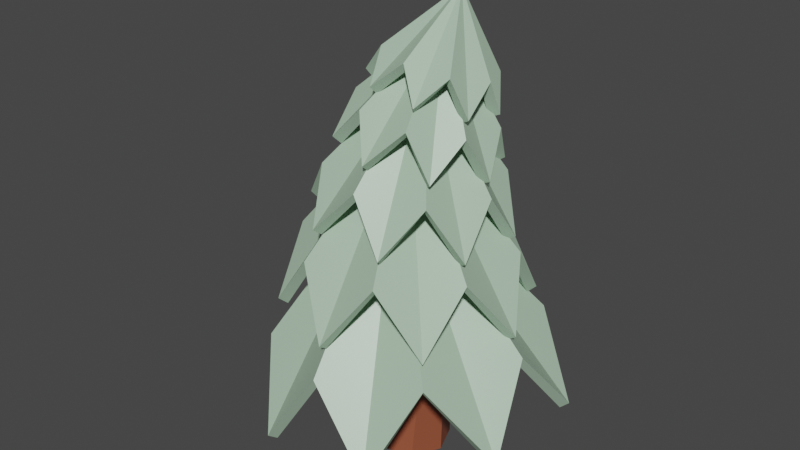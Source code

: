 # Source: snowPine.blend  (saved by Blender 2.93.20; exported with 4.5.12 LTS)
import bpy
from mathutils import Matrix  # noqa: F401  (used for matrix-valued properties, if any)

bpy.ops.wm.read_factory_settings(use_empty=True)
scene = bpy.context.scene
scene.name = 'Scene'

# ---- collections
col_collection = bpy.data.collections.new('Collection'); scene.collection.children.link(col_collection)

# ---- materials (node trees are filled in below, after node groups)
mat_green = bpy.data.materials.new('green')
mat_green.alpha_threshold = 0.0
mat_green.use_transparent_shadow = False
mat_green.line_color = (0.0, 0.0, 0.0, 1.0)
mat_trunk = bpy.data.materials.new('trunk')
mat_trunk.use_transparent_shadow = False

# ---- material node trees
mat_green.use_nodes = True; mat_green.node_tree.nodes.clear()
_N = mat_green.node_tree.nodes; _L = mat_green.node_tree.links
n0 = _N.new('ShaderNodeOutputMaterial'); n0.name = 'Material Output'; n0.location = (300, 300)
n1 = _N.new('ShaderNodeBsdfPrincipled'); n1.name = 'Principled BSDF'; n1.location = (10, 300)
n1.distribution = 'GGX'
n1.subsurface_method = 'BURLEY'
n1.inputs[0].default_value = (0.4026, 0.5633, 0.4179, 1.0)
n1.inputs[2].default_value = 0.4
n1.inputs[3].default_value = 1.45
n1.inputs[27].default_value = (0.0, 0.0, 0.0, 1.0)
n1.inputs[28].default_value = 1.0
_L.new(n1.outputs[0], n0.inputs[0])
n0.is_active_output = True
mat_trunk.use_nodes = True; mat_trunk.node_tree.nodes.clear()
_N = mat_trunk.node_tree.nodes; _L = mat_trunk.node_tree.links
n0 = _N.new('ShaderNodeBsdfPrincipled'); n0.name = 'Principled BSDF'; n0.location = (10, 300)
n0.distribution = 'GGX'
n0.subsurface_method = 'BURLEY'
n0.inputs[0].default_value = (0.2954, 0.07812, 0.0372, 1.0)
n0.inputs[3].default_value = 1.45
n0.inputs[27].default_value = (0.0, 0.0, 0.0, 1.0)
n0.inputs[28].default_value = 1.0
n1 = _N.new('ShaderNodeOutputMaterial'); n1.name = 'Material Output'; n1.location = (300, 300)
_L.new(n0.outputs[0], n1.inputs[0])
n1.is_active_output = True

# ---- world
world_world = bpy.data.worlds.new('World'); scene.world = world_world
world_world.use_nodes = True; world_world.node_tree.nodes.clear()
_N = world_world.node_tree.nodes; _L = world_world.node_tree.links
n0 = _N.new('ShaderNodeOutputWorld'); n0.name = 'World Output'; n0.location = (300, 300)
n1 = _N.new('ShaderNodeBackground'); n1.name = 'Background'; n1.location = (10, 300)
n1.inputs[0].default_value = (0.05088, 0.05088, 0.05088, 1.0)
_L.new(n1.outputs[0], n0.inputs[0])
n0.is_active_output = True
world_world.color = (0.05088, 0.05088, 0.05088)
world_world.use_sun_shadow = False
world_world.sun_shadow_jitter_overblur = 0.0

# ---- meshes
me_circle = bpy.data.meshes.new('Circle')
me_circle.from_pydata([(0.0, 1.0, 0.0), (-0.4477, 1.081, -0.57), (-0.7071, 0.7071, 0.0), (-1.081, 0.4477, -0.57), (-1.0, -4.371e-08, 0.0), (-1.081, -0.4477, -0.57), (-0.7071, -0.7071, 0.0), (-0.4477, -1.081, -0.57), (8.742e-08, -1.0, 0.0), (0.4477, -1.081, -0.57), (0.7071, -0.7071, 0.0), (1.081, -0.4477, -0.57), (1.0, 1.192e-08, 0.0), (1.081, 0.4477, -0.57), (0.7071, 0.7071, 0.0), (0.4477, 1.081, -0.57), (9.313e-09, 7.451e-09, 1.214)], [], [(11, 16, 10), (4, 16, 3), (12, 16, 11), (5, 16, 4), (13, 16, 12), (6, 16, 5), (14, 16, 13), (7, 16, 6), (15, 16, 14), (8, 16, 7), (1, 16, 0), (0, 16, 15), (9, 16, 8), (2, 16, 1), (10, 16, 9), (3, 16, 2)])
me_circle.polygons.foreach_set('use_smooth', [True] * 16)
_uv = me_circle.uv_layers.new(name='UVMap')
_uv.uv.foreach_set('vector', [0.0, 0.0, 0.0, 0.0, 0.0, 0.0, 0.0, 0.0, 0.0, 0.0, 0.0, 0.0, 0.0, 0.0, 0.0, 0.0, 0.0, 0.0, 0.0, 0.0, 0.0, 0.0, 0.0, 0.0, 0.0, 0.0, 0.0, 0.0, 0.0, 0.0, 0.0, 0.0, 0.0, 0.0, 0.0, 0.0, 0.0, 0.0, 0.0, 0.0, 0.0, 0.0, 0.0, 0.0, 0.0, 0.0, 0.0, 0.0, 0.0, 0.0, 0.0, 0.0, 0.0, 0.0, 0.0, 0.0, 0.0, 0.0, 0.0, 0.0, 0.0, 0.0, 0.0, 0.0, 0.0, 0.0, 0.0, 0.0, 0.0, 0.0, 0.0, 0.0, 0.0, 0.0, 0.0, 0.0, 0.0, 0.0, 0.0, 0.0, 0.0, 0.0, 0.0, 0.0, 0.0, 0.0, 0.0, 0.0, 0.0, 0.0, 0.0, 0.0, 0.0, 0.0, 0.0, 0.0])
me_circle.materials.append(mat_green)
me_circle.use_remesh_fix_poles = True
me_circle.use_remesh_preserve_attributes = False
me_circle.update()
me_circle_001 = bpy.data.meshes.new('Circle.001')
me_circle_001.from_pydata([(-2.38e-09, 0.3245, 0.0), (-0.2294, 0.2294, 0.0), (-0.3245, -2.425e-08, 0.0), (-0.2294, -0.2294, 0.0), (2.599e-08, -0.3245, 0.0), (0.2294, -0.2294, 0.0), (0.3245, -6.197e-09, 0.0), (0.2294, 0.2294, 0.0), (3.725e-09, -3.26e-08, 3.322)], [], [(2, 8, 1), (7, 8, 6), (5, 8, 4), (3, 8, 2), (1, 8, 0), (0, 8, 7), (6, 8, 5), (4, 8, 3)])
_uv = me_circle_001.uv_layers.new(name='UVMap')
_uv.uv.foreach_set('vector', [0.0, 0.0, 0.0, 0.0, 0.0, 0.0, 0.0, 0.0, 0.0, 0.0, 0.0, 0.0, 0.0, 0.0, 0.0, 0.0, 0.0, 0.0, 0.0, 0.0, 0.0, 0.0, 0.0, 0.0, 0.0, 0.0, 0.0, 0.0, 0.0, 0.0, 0.0, 0.0, 0.0, 0.0, 0.0, 0.0, 0.0, 0.0, 0.0, 0.0, 0.0, 0.0, 0.0, 0.0, 0.0, 0.0, 0.0, 0.0])
me_circle_001.materials.append(mat_trunk)
me_circle_001.use_remesh_fix_poles = True
me_circle_001.use_remesh_preserve_attributes = False
me_circle_001.update()

# ---- objects
ob_leaves = bpy.data.objects.new('leaves', me_circle)
ob_empty = bpy.data.objects.new('Empty', None)
ob_branchs = bpy.data.objects.new('branchs', me_circle_001)

# ---- transforms, parenting, visibility, modifiers, constraints
ob_leaves.location = (0.0, 0.0, 0.9299)
ob_leaves.rotation_euler = (0.0, -0.08849, 0.0)
_m = ob_leaves.modifiers.new('Array', 'ARRAY')
_m.count = 5
_m.use_relative_offset = False
_m.use_object_offset = True
_m.offset_object = ob_empty
_m = ob_leaves.modifiers.new('Solidify', 'SOLIDIFY')
_m.thickness = 0.08
_m = ob_leaves.modifiers.new('EdgeSplit', 'EDGE_SPLIT')
_m.use_edge_sharp = False
ob_empty.location = (0.0, 0.0, 1.614)
ob_empty.rotation_euler = (0.0, -0.0, 0.3927)
ob_empty.scale = (0.7971, 0.7971, 0.7971)
ob_branchs.location = (0.0, 0.0, -0.05337)
ob_branchs.rotation_euler = (-0.05468, 0.08386, -0.01617)

# ---- collection membership
col_collection.objects.link(ob_leaves)
col_collection.objects.link(ob_empty)
col_collection.objects.link(ob_branchs)

# ---- scene / render settings (as saved in the file)
scene.frame_start = 1; scene.frame_end = 250; scene.frame_set(1)
scene.render.engine = 'BLENDER_EEVEE_NEXT'
scene.cycles.use_denoising = False
scene.cycles.samples = 128
scene.cycles.sampling_pattern = 'TABULATED_SOBOL'
scene.cycles.use_adaptive_sampling = False
scene.cycles.use_light_tree = False
scene.view_settings.view_transform = 'Filmic'
bpy.context.view_layer.update()

# ---- added for rendering (the .blend has no active camera and no usable light): camera, sun
cam_auto = bpy.data.cameras.new('AutoCamera')
cam_auto.lens = 50.0
cam_auto.sensor_width = 36.0
cam_auto.clip_end = 1000.0
ob_auto_camera = bpy.data.objects.new('AutoCamera', cam_auto)
scene.collection.objects.link(ob_auto_camera)
ob_auto_camera.location = (4.36877, -5.339, 5.23475)
ob_auto_camera.rotation_euler = (1.09748, -7.21219e-08, 0.694738)
scene.camera = ob_auto_camera
light_auto_sun = bpy.data.lights.new('AutoSun', 'SUN')
light_auto_sun.energy = 3.0
light_auto_sun.angle = 0.0523599
ob_auto_sun = bpy.data.objects.new('AutoSun', light_auto_sun)
scene.collection.objects.link(ob_auto_sun)
ob_auto_sun.rotation_euler = (0.872665, 0.174533, 0.523599)
bpy.context.view_layer.update()
